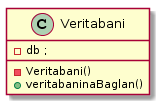

The diagram above was rendered by PlantUML. Its source (embedded in the PNG):
@startuml
class Veritabani{

  -db ;

  -Veritabani()
  +veritabaninaBaglan()
  
}
@enduml